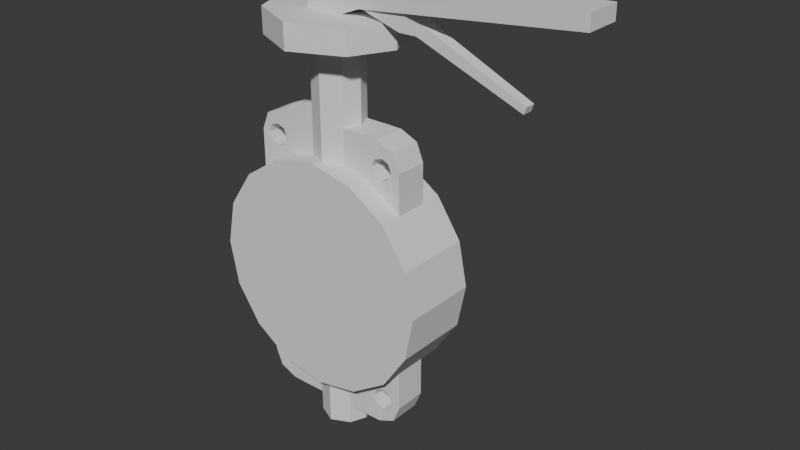 # Source: VALVOLA_BRABULETA_Modelagem_finalizada.blend  (saved by Blender 4.0.36; exported with 4.5.12 LTS)
import bpy
from mathutils import Matrix  # noqa: F401  (used for matrix-valued properties, if any)

bpy.ops.wm.read_factory_settings(use_empty=True)
scene = bpy.context.scene
scene.name = 'Scene'

# ---- collections
col_collection = bpy.data.collections.new('Collection'); scene.collection.children.link(col_collection)

# ---- world
world_world = bpy.data.worlds.new('World'); scene.world = world_world
world_world.use_nodes = True; world_world.node_tree.nodes.clear()
_N = world_world.node_tree.nodes; _L = world_world.node_tree.links
n0 = _N.new('ShaderNodeOutputWorld'); n0.name = 'World Output'; n0.location = (300, 300)
n1 = _N.new('ShaderNodeBackground'); n1.name = 'Background'; n1.location = (10, 300)
n1.inputs[0].default_value = (0.05088, 0.05088, 0.05088, 1.0)
_L.new(n1.outputs[0], n0.inputs[0])
n0.is_active_output = True
world_world.color = (0.05088, 0.05088, 0.05088)
world_world.use_sun_shadow = False
world_world.sun_shadow_jitter_overblur = 0.0

# ---- meshes
me_cilindro = bpy.data.meshes.new('Cilindro')
me_cilindro.from_pydata([(0.0, 0.3306, 1.0), (0.0, -0.3306, 1.0), (0.3827, 0.3306, 0.9239), (0.3827, -0.3306, 0.9239), (0.7071, 0.3306, 0.7071), (0.7071, -0.3306, 0.7071), (0.9239, 0.3306, 0.3827), (0.9239, -0.3306, 0.3827), (1.0, 0.3306, 0.0), (1.0, -0.3306, 0.0), (-1.0, 0.3306, 0.0), (-1.0, -0.3306, 0.0), (-0.9239, 0.3306, 0.3827), (-0.9239, -0.3306, 0.3827), (-0.7071, 0.3306, 0.7071), (-0.7071, -0.3306, 0.7071), (-0.3827, 0.3306, 0.9239), (-0.3827, -0.3306, 0.9239), (0.0, 0.2132, 0.9792), (0.0, -0.2132, 0.9792), (0.3827, -0.1406, 0.9239), (0.3827, 0.1406, 0.9239), (0.7071, -0.1406, 0.7071), (0.7071, -2.98e-08, 0.7071), (0.7071, 0.1406, 0.7071), (0.9239, -0.1406, 0.3827), (0.9239, -2.98e-08, 0.3827), (0.9239, 0.1406, 0.3827), (1.0, -0.1406, 0.0), (1.0, 0.0, 0.0), (1.0, 0.1406, 0.0), (-1.0, -0.1406, 0.0), (-1.0, 0.0, 0.0), (-1.0, 0.1406, 0.0), (-0.9239, -0.1406, 0.3827), (-0.9239, -2.98e-08, 0.3827), (-0.9239, 0.1406, 0.3827), (-0.7071, -0.1406, 0.7071), (-0.7071, -2.98e-08, 0.7071), (-0.7071, 0.1406, 0.7071), (-0.3827, -0.1406, 0.9239), (-0.3827, 0.1406, 0.9239), (-0.1913, 0.3306, 0.9619), (-0.1913, -0.3306, 0.9619), (-0.1605, 0.1387, 0.9619), (-0.2211, -2.98e-08, 0.9575), (-0.1605, -0.1387, 0.9619), (0.1913, 0.3306, 0.9619), (0.1913, -0.3306, 0.9619), (0.1605, 0.1387, 0.9619), (0.2211, -2.98e-08, 0.9575), (0.1605, -0.1387, 0.9619), (0.0, 0.2132, 1.937), (3.385e-09, 0.5536, 2.157), (0.0, -0.2132, 1.937), (-0.1605, 0.1387, 1.936), (-0.2211, -2.98e-08, 1.935), (-0.1605, -0.1387, 1.936), (0.1605, 0.1387, 1.936), (0.2211, -2.98e-08, 1.935), (0.1605, -0.1387, 1.936), (0.3827, -0.1406, 1.268), (0.3827, -2.98e-08, 1.268), (0.3827, 0.1406, 1.268), (-0.4169, -0.3602, 1.94), (-0.5742, -2.095e-08, 1.932), (-0.4169, 0.3602, 1.94), (3.385e-09, -0.5536, 1.943), (3.385e-09, 0.5536, 1.943), (-0.3827, -0.1406, 1.268), (-0.3827, -2.98e-08, 1.268), (-0.3827, 0.1406, 1.268), (0.1605, 0.1387, 1.269), (0.2211, -2.98e-08, 1.269), (0.1605, -0.1387, 1.269), (-0.1605, 0.1387, 1.269), (-0.2211, -2.98e-08, 1.269), (-0.1605, -0.1387, 1.269), (0.7071, -0.1406, 1.05), (0.4953, -0.1406, 1.266), (0.6451, -0.1406, 1.201), (0.7071, -2.98e-08, 1.05), (0.4953, -2.98e-08, 1.266), (0.6451, -2.98e-08, 1.201), (0.4953, 0.1406, 1.266), (0.7071, 0.1406, 1.05), (0.6451, 0.1406, 1.201), (-0.4953, -0.1406, 1.266), (-0.7071, -0.1406, 1.05), (-0.6451, -0.1406, 1.201), (-0.4953, -2.98e-08, 1.266), (-0.7071, -2.98e-08, 1.05), (-0.6451, -2.98e-08, 1.201), (-0.7071, 0.1406, 1.05), (-0.4953, 0.1406, 1.266), (-0.6451, 0.1406, 1.201), (0.4169, 0.3602, 1.94), (0.5742, -2.095e-08, 1.932), (0.4169, -0.3602, 1.94), (0.4169, 0.3602, 2.154), (-0.4169, -0.3602, 2.154), (3.385e-09, -0.5536, 2.157), (4.738e-09, -2.98e-08, 2.151), (-0.5742, -2.095e-08, 2.146), (-0.4169, 0.3602, 2.154), (0.4169, -0.3602, 2.154), (0.5742, -2.095e-08, 2.146), (-0.55, -0.1376, 0.9423), (-0.4751, -0.1396, 0.9669), (-0.4504, -0.1376, 1.037), (-0.4751, -0.1396, 1.105), (-0.5476, -0.1376, 1.129), (-0.6132, -0.1396, 1.105), (-0.6372, -0.1376, 1.039), (-0.615, -0.1396, 0.9669), (0.5265, -0.1378, 0.943), (0.6013, -0.14, 0.9671), (0.6274, -0.1378, 1.039), (0.6013, -0.14, 1.102), (0.5391, -0.1378, 1.127), (0.4667, -0.14, 1.102), (0.4407, -0.1378, 1.039), (0.4667, -0.14, 0.9707), (0.5242, 0.1378, 0.9416), (0.4667, 0.14, 0.9707), (0.4407, 0.1378, 1.038), (0.4656, 0.14, 1.101), (0.543, 0.1378, 1.125), (0.6021, 0.14, 1.101), (0.6272, 0.1378, 1.039), (0.6, 0.14, 0.9662), (-0.549, 0.1376, 0.9438), (-0.6145, 0.1396, 0.9679), (-0.6362, 0.1376, 1.04), (-0.6124, 0.1396, 1.104), (-0.5483, 0.1376, 1.129), (-0.474, 0.1396, 1.105), (-0.4504, 0.1376, 1.038), (-0.475, 0.1396, 0.9676), (0.0, 0.3306, -1.0), (0.0, -0.3306, -1.0), (0.3827, 0.3306, -0.9239), (0.3827, -0.3306, -0.9239), (0.7071, 0.3306, -0.7071), (0.7071, -0.3306, -0.7071), (0.9239, 0.3306, -0.3827), (0.9239, -0.3306, -0.3827), (-0.9239, 0.3306, -0.3827), (-0.9239, -0.3306, -0.3827), (-0.7071, 0.3306, -0.7071), (-0.7071, -0.3306, -0.7071), (-0.3827, 0.3306, -0.9239), (-0.3827, -0.3306, -0.9239), (0.0, 0.2132, -0.9792), (0.0, -0.2132, -0.9792), (0.3827, -0.1406, -0.9239), (0.3827, 0.1406, -0.9239), (0.7071, -0.1406, -0.7071), (0.7071, -2.98e-08, -0.7071), (0.7071, 0.1406, -0.7071), (0.9239, -0.1406, -0.3827), (0.9239, -2.98e-08, -0.3827), (0.9239, 0.1406, -0.3827), (-0.9239, -0.1406, -0.3827), (-0.9239, -2.98e-08, -0.3827), (-0.9239, 0.1406, -0.3827), (-0.7071, -0.1406, -0.7071), (-0.7071, -2.98e-08, -0.7071), (-0.7071, 0.1406, -0.7071), (-0.3827, -0.1406, -0.9239), (-0.3827, 0.1406, -0.9239), (-0.1913, 0.3306, -0.9619), (-0.1913, -0.3306, -0.9619), (-0.1605, 0.1387, -0.9619), (-0.2211, -2.98e-08, -0.9575), (-0.1605, -0.1387, -0.9619), (0.1913, 0.3306, -0.9619), (0.1913, -0.3306, -0.9619), (0.1605, 0.1387, -0.9619), (0.2211, -2.98e-08, -0.9575), (0.1605, -0.1387, -0.9619), (0.0, 0.2132, -1.451), (0.0, -0.2132, -1.451), (-0.1605, 0.1387, -1.45), (-0.2211, -2.98e-08, -1.448), (-0.1605, -0.1387, -1.45), (0.1605, 0.1387, -1.45), (0.2211, -2.98e-08, -1.448), (0.1605, -0.1387, -1.45), (0.3827, -0.1406, -1.268), (0.3827, -2.98e-08, -1.268), (0.3827, 0.1406, -1.268), (-0.3827, -0.1406, -1.268), (-0.3827, -2.98e-08, -1.268), (-0.3827, 0.1406, -1.268), (0.1605, 0.1387, -1.269), (0.2211, -2.98e-08, -1.269), (0.1605, -0.1387, -1.269), (-0.1605, 0.1387, -1.269), (-0.2211, -2.98e-08, -1.269), (-0.1605, -0.1387, -1.269), (0.7071, -0.1406, -1.05), (0.4953, -0.1406, -1.266), (0.6451, -0.1406, -1.201), (0.7071, -2.98e-08, -1.05), (0.4953, -2.98e-08, -1.266), (0.6451, -2.98e-08, -1.201), (0.4953, 0.1406, -1.266), (0.7071, 0.1406, -1.05), (0.6451, 0.1406, -1.201), (-0.4953, -0.1406, -1.266), (-0.7071, -0.1406, -1.05), (-0.6451, -0.1406, -1.201), (-0.4953, -2.98e-08, -1.266), (-0.7071, -2.98e-08, -1.05), (-0.6451, -2.98e-08, -1.201), (-0.7071, 0.1406, -1.05), (-0.4953, 0.1406, -1.266), (-0.6451, 0.1406, -1.201), (-0.55, -0.1376, -0.9423), (-0.4751, -0.1396, -0.9669), (-0.4504, -0.1376, -1.037), (-0.4751, -0.1396, -1.105), (-0.5476, -0.1376, -1.129), (-0.6132, -0.1396, -1.105), (-0.6372, -0.1376, -1.039), (-0.615, -0.1396, -0.9669), (0.5265, -0.1378, -0.943), (0.6013, -0.14, -0.9671), (0.6274, -0.1378, -1.039), (0.6013, -0.14, -1.102), (0.5391, -0.1378, -1.127), (0.4667, -0.14, -1.102), (0.4407, -0.1378, -1.039), (0.4667, -0.14, -0.9707), (0.5242, 0.1378, -0.9416), (0.4667, 0.14, -0.9707), (0.4407, 0.1378, -1.038), (0.4656, 0.14, -1.101), (0.543, 0.1378, -1.125), (0.6021, 0.14, -1.101), (0.6272, 0.1378, -1.039), (0.6, 0.14, -0.9662), (-0.549, 0.1376, -0.9438), (-0.6145, 0.1396, -0.9679), (-0.6362, 0.1376, -1.04), (-0.6124, 0.1396, -1.104), (-0.5483, 0.1376, -1.129), (-0.474, 0.1396, -1.105), (-0.4504, 0.1376, -1.038), (-0.475, 0.1396, -0.9676)], [], [(51, 48, 3, 20), (20, 3, 5, 22), (22, 5, 7, 25), (25, 7, 9, 28), (31, 11, 13, 34), (34, 13, 15, 37), (37, 15, 17, 40), (46, 43, 1, 19), (42, 44, 18, 0), (19, 51, 60, 54), (50, 49, 58, 59), (14, 39, 41, 16), (50, 51, 74, 73), (51, 20, 61, 74), (12, 36, 39, 14), (36, 35, 38, 39), (35, 34, 37, 38), (10, 33, 36, 12), (33, 32, 35, 36), (32, 31, 34, 35), (47, 2, 4, 6, 8, 10, 12, 14, 16, 42, 0), (1, 43, 17, 15, 13, 11, 9, 7, 5, 3, 48), (6, 27, 30, 8), (27, 26, 29, 30), (26, 25, 28, 29), (4, 24, 27, 6), (24, 23, 26, 27), (23, 22, 25, 26), (2, 21, 24, 4), (39, 38, 91, 93), (45, 44, 75, 76), (47, 49, 21, 2), (46, 45, 76, 77), (21, 49, 72, 63), (40, 46, 77, 69), (23, 24, 85, 81), (16, 41, 44, 42), (40, 17, 43, 46), (44, 45, 56, 55), (51, 50, 59, 60), (0, 18, 49, 47), (19, 1, 48, 51), (54, 60, 98, 67), (59, 58, 96, 97), (52, 55, 66, 68), (57, 54, 67, 64), (49, 18, 52, 58), (46, 19, 54, 57), (18, 44, 55, 52), (45, 46, 57, 56), (41, 138, 137, 136, 135, 134, 95, 94, 71), (37, 40, 69, 110, 109, 108, 107, 114, 88), (24, 21, 63, 126, 125, 124, 123, 130, 85), (20, 122, 121, 120, 119, 118, 80, 79, 61), (72, 73, 62, 63), (73, 74, 61, 62), (70, 69, 77, 76), (71, 70, 76, 75), (65, 64, 100, 103), (94, 90, 70, 71), (62, 61, 79, 82), (49, 50, 73, 72), (63, 62, 82, 84), (38, 37, 88, 91), (90, 87, 69, 70), (44, 41, 71, 75), (78, 81, 83, 80), (80, 83, 82, 79), (81, 85, 86, 83), (83, 86, 84, 82), (87, 90, 92, 89), (89, 92, 91, 88), (90, 94, 95, 92), (92, 95, 93, 91), (22, 23, 81, 78), (96, 68, 53, 99), (98, 97, 106, 105), (66, 65, 103, 104), (58, 52, 68, 96), (56, 57, 64, 65), (60, 59, 97, 98), (55, 56, 65, 66), (104, 103, 102, 53), (103, 100, 101, 102), (102, 101, 105, 106), (53, 102, 106, 99), (67, 98, 105, 101), (64, 67, 101, 100), (68, 66, 104, 53), (97, 96, 99, 106), (88, 114, 113, 112, 111, 110, 69, 87, 89), (80, 118, 117, 116, 115, 122, 20, 22, 78), (85, 130, 129, 128, 127, 126, 63, 84, 86), (95, 134, 133, 132, 131, 138, 41, 39, 93), (119, 120, 126, 127), (120, 121, 125, 126), (121, 122, 124, 125), (122, 115, 123, 124), (118, 119, 127, 128), (117, 118, 128, 129), (116, 117, 129, 130), (115, 116, 130, 123), (111, 112, 134, 135), (112, 113, 133, 134), (113, 114, 132, 133), (114, 107, 131, 132), (107, 108, 138, 131), (108, 109, 137, 138), (109, 110, 136, 137), (110, 111, 135, 136), (180, 155, 142, 177), (155, 157, 144, 142), (157, 160, 146, 144), (160, 28, 9, 146), (31, 163, 148, 11), (163, 166, 150, 148), (166, 169, 152, 150), (175, 154, 140, 172), (171, 139, 153, 173), (154, 182, 188, 180), (179, 187, 186, 178), (149, 151, 170, 168), (179, 196, 197, 180), (180, 197, 189, 155), (147, 149, 168, 165), (165, 168, 167, 164), (164, 167, 166, 163), (10, 147, 165, 33), (33, 165, 164, 32), (32, 164, 163, 31), (176, 139, 171, 151, 149, 147, 10, 8, 145, 143, 141), (140, 177, 142, 144, 146, 9, 11, 148, 150, 152, 172), (145, 8, 30, 162), (162, 30, 29, 161), (161, 29, 28, 160), (143, 145, 162, 159), (159, 162, 161, 158), (158, 161, 160, 157), (141, 143, 159, 156), (168, 216, 214, 167), (174, 199, 198, 173), (176, 141, 156, 178), (175, 200, 199, 174), (156, 191, 195, 178), (169, 192, 200, 175), (158, 204, 208, 159), (151, 171, 173, 170), (169, 175, 172, 152), (173, 183, 184, 174), (180, 188, 187, 179), (139, 176, 178, 153), (154, 180, 177, 140), (178, 186, 181, 153), (175, 185, 182, 154), (153, 181, 183, 173), (174, 184, 185, 175), (170, 194, 217, 218, 246, 247, 248, 249, 250), (166, 211, 226, 219, 220, 221, 222, 192, 169), (159, 208, 242, 235, 236, 237, 238, 191, 156), (155, 189, 202, 203, 230, 231, 232, 233, 234), (195, 191, 190, 196), (196, 190, 189, 197), (193, 199, 200, 192), (194, 198, 199, 193), (217, 194, 193, 213), (190, 205, 202, 189), (178, 195, 196, 179), (191, 207, 205, 190), (167, 214, 211, 166), (213, 193, 192, 210), (173, 198, 194, 170), (201, 203, 206, 204), (203, 202, 205, 206), (204, 206, 209, 208), (206, 205, 207, 209), (210, 212, 215, 213), (212, 211, 214, 215), (213, 215, 218, 217), (215, 214, 216, 218), (157, 201, 204, 158), (181, 186, 187, 188, 182, 185, 184, 183), (211, 212, 210, 192, 222, 223, 224, 225, 226), (203, 201, 157, 155, 234, 227, 228, 229, 230), (208, 209, 207, 191, 238, 239, 240, 241, 242), (218, 216, 168, 170, 250, 243, 244, 245, 246), (231, 239, 238, 232), (232, 238, 237, 233), (233, 237, 236, 234), (234, 236, 235, 227), (230, 240, 239, 231), (229, 241, 240, 230), (228, 242, 241, 229), (227, 235, 242, 228), (223, 247, 246, 224), (224, 246, 245, 225), (225, 245, 244, 226), (226, 244, 243, 219), (219, 243, 250, 220), (220, 250, 249, 221), (221, 249, 248, 222), (222, 248, 247, 223)])
_uv = me_cilindro.uv_layers.new(name='Mapa UV')
_uv.uv.foreach_set('vector', [0.9688, 0.875, 0.9688, 1.0, 0.9375, 1.0, 0.9375, 0.875, 0.9375, 0.875, 0.9375, 1.0, 0.875, 1.0, 0.875, 0.875, 0.875, 0.875, 0.875, 1.0, 0.8125, 1.0, 0.8125, 0.875, 0.8125, 0.875, 0.8125, 1.0, 0.75, 1.0, 0.75, 0.875, 0.25, 0.875, 0.25, 1.0, 0.1875, 1.0, 0.1875, 0.875, 0.1875, 0.875, 0.1875, 1.0, 0.125, 1.0, 0.125, 0.875, 0.125, 0.875, 0.125, 1.0, 0.0625, 1.0, 0.0625, 0.875, 0.03125, 0.875, 0.03125, 1.0, 0.0, 1.0, 0.0, 0.875, 0.03125, 0.5, 0.03125, 0.625, 0.0, 0.625, 0.0, 0.5, 1.0, 0.875, 0.9688, 0.875, 0.9688, 0.875, 1.0, 0.875, 0.9688, 0.75, 0.9688, 0.625, 0.9688, 0.625, 0.9688, 0.75, 0.125, 0.5, 0.125, 0.625, 0.0625, 0.625, 0.0625, 0.5, 0.9688, 0.75, 0.9688, 0.875, 0.9688, 0.875, 0.9688, 0.75, 0.9688, 0.875, 0.9375, 0.875, 0.9375, 0.875, 0.9688, 0.875, 0.1875, 0.5, 0.1875, 0.625, 0.125, 0.625, 0.125, 0.5, 0.1875, 0.625, 0.1875, 0.75, 0.125, 0.75, 0.125, 0.625, 0.1875, 0.75, 0.1875, 0.875, 0.125, 0.875, 0.125, 0.75, 0.25, 0.5, 0.25, 0.625, 0.1875, 0.625, 0.1875, 0.5, 0.25, 0.625, 0.25, 0.75, 0.1875, 0.75, 0.1875, 0.625, 0.25, 0.75, 0.25, 0.875, 0.1875, 0.875, 0.1875, 0.75, 0.9688, 0.5, 0.9375, 0.5, 0.875, 0.5, 0.8125, 0.5, 0.75, 0.5, 0.25, 0.5, 0.1875, 0.5, 0.125, 0.5, 0.0625, 0.5, 0.03125, 0.5, 1.0, 0.5, 0.0, 1.0, 0.03125, 1.0, 0.0625, 1.0, 0.125, 1.0, 0.1875, 1.0, 0.25, 1.0, 0.75, 1.0, 0.8125, 1.0, 0.875, 1.0, 0.9375, 1.0, 0.9688, 1.0, 0.8125, 0.5, 0.8125, 0.625, 0.75, 0.625, 0.75, 0.5, 0.8125, 0.625, 0.8125, 0.75, 0.75, 0.75, 0.75, 0.625, 0.8125, 0.75, 0.8125, 0.875, 0.75, 0.875, 0.75, 0.75, 0.875, 0.5, 0.875, 0.625, 0.8125, 0.625, 0.8125, 0.5, 0.875, 0.625, 0.875, 0.75, 0.8125, 0.75, 0.8125, 0.625, 0.875, 0.75, 0.875, 0.875, 0.8125, 0.875, 0.8125, 0.75, 0.9375, 0.5, 0.9375, 0.625, 0.875, 0.625, 0.875, 0.5, 0.125, 0.625, 0.125, 0.75, 0.125, 0.75, 0.125, 0.625, 0.03125, 0.75, 0.03125, 0.625, 0.03125, 0.625, 0.03125, 0.75, 0.9688, 0.5, 0.9688, 0.625, 0.9375, 0.625, 0.9375, 0.5, 0.03125, 0.875, 0.03125, 0.75, 0.03125, 0.75, 0.03125, 0.875, 0.9375, 0.625, 0.9688, 0.625, 0.9688, 0.625, 0.9375, 0.625, 0.0625, 0.875, 0.03125, 0.875, 0.03125, 0.875, 0.0625, 0.875, 0.875, 0.75, 0.875, 0.625, 0.875, 0.625, 0.875, 0.75, 0.0625, 0.5, 0.0625, 0.625, 0.03125, 0.625, 0.03125, 0.5, 0.0625, 0.875, 0.0625, 1.0, 0.03125, 1.0, 0.03125, 0.875, 0.03125, 0.625, 0.03125, 0.75, 0.03125, 0.75, 0.03125, 0.625, 0.9688, 0.875, 0.9688, 0.75, 0.9688, 0.75, 0.9688, 0.875, 1.0, 0.5, 1.0, 0.625, 0.9688, 0.625, 0.9688, 0.5, 1.0, 0.875, 1.0, 1.0, 0.9688, 1.0, 0.9688, 0.875, 1.0, 0.875, 0.9688, 0.875, 0.9688, 0.875, 1.0, 0.875, 0.9688, 0.75, 0.9688, 0.625, 0.9688, 0.625, 0.9688, 0.75, 0.0, 0.625, 0.03125, 0.625, 0.03125, 0.625, 0.0, 0.625, 0.03125, 0.875, 0.0, 0.875, 0.0, 0.875, 0.03125, 0.875, 0.9688, 0.625, 1.0, 0.625, 1.0, 0.625, 0.9688, 0.625, 0.03125, 0.875, 0.0, 0.875, 0.0, 0.875, 0.03125, 0.875, 0.0, 0.625, 0.03125, 0.625, 0.03125, 0.625, 0.0, 0.625, 0.03125, 0.75, 0.03125, 0.875, 0.03125, 0.875, 0.03125, 0.75, 0.0625, 0.625, 0.07337, 0.625, 0.07351, 0.625, 0.07359, 0.625, 0.0906, 0.625, 0.1137, 0.625, 0.121, 0.625, 0.08419, 0.625, 0.0625, 0.625, 0.125, 0.875, 0.0625, 0.875, 0.0625, 0.875, 0.07855, 0.875, 0.07835, 0.875, 0.07808, 0.875, 0.0953, 0.875, 0.1104, 0.875, 0.125, 0.875, 0.875, 0.625, 0.9375, 0.625, 0.9375, 0.625, 0.9233, 0.625, 0.9235, 0.625, 0.9237, 0.625, 0.9035, 0.625, 0.8888, 0.625, 0.875, 0.625, 0.9375, 0.875, 0.9237, 0.875, 0.9235, 0.875, 0.9233, 0.875, 0.9053, 0.875, 0.8888, 0.875, 0.879, 0.875, 0.9158, 0.875, 0.9375, 0.875, 0.9688, 0.625, 0.9688, 0.75, 0.9375, 0.75, 0.9375, 0.625, 0.9688, 0.75, 0.9688, 0.875, 0.9375, 0.875, 0.9375, 0.75, 0.0625, 0.75, 0.0625, 0.875, 0.03125, 0.875, 0.03125, 0.75, 0.0625, 0.625, 0.0625, 0.75, 0.03125, 0.75, 0.03125, 0.625, 0.03125, 0.75, 0.03125, 0.875, 0.03125, 0.875, 0.03125, 0.75, 0.08419, 0.625, 0.08419, 0.75, 0.0625, 0.75, 0.0625, 0.625, 0.9375, 0.75, 0.9375, 0.875, 0.9158, 0.875, 0.9158, 0.75, 0.9688, 0.625, 0.9688, 0.75, 0.9688, 0.75, 0.9688, 0.625, 0.9375, 0.625, 0.9375, 0.75, 0.9158, 0.75, 0.9158, 0.625, 0.125, 0.75, 0.125, 0.875, 0.125, 0.875, 0.125, 0.75, 0.08419, 0.75, 0.08419, 0.875, 0.0625, 0.875, 0.0625, 0.75, 0.03125, 0.625, 0.0625, 0.625, 0.0625, 0.625, 0.03125, 0.625, 0.875, 0.875, 0.875, 0.75, 0.875, 0.75, 0.879, 0.875, 0.879, 0.875, 0.875, 0.75, 0.9158, 0.75, 0.9158, 0.875, 0.875, 0.75, 0.875, 0.625, 0.879, 0.625, 0.875, 0.75, 0.875, 0.75, 0.879, 0.625, 0.9158, 0.625, 0.9158, 0.75, 0.08419, 0.875, 0.08419, 0.75, 0.125, 0.75, 0.121, 0.875, 0.121, 0.875, 0.125, 0.75, 0.125, 0.75, 0.125, 0.875, 0.08419, 0.75, 0.08419, 0.625, 0.121, 0.625, 0.125, 0.75, 0.125, 0.75, 0.121, 0.625, 0.125, 0.625, 0.125, 0.75, 0.875, 0.875, 0.875, 0.75, 0.875, 0.75, 0.875, 0.875, 0.9688, 0.625, 1.0, 0.625, 1.0, 0.625, 0.9688, 0.625, 0.9688, 0.875, 0.9688, 0.75, 0.9688, 0.75, 0.9688, 0.875, 0.03125, 0.625, 0.03125, 0.75, 0.03125, 0.75, 0.03125, 0.625, 0.9688, 0.625, 1.0, 0.625, 1.0, 0.625, 0.9688, 0.625, 0.03125, 0.75, 0.03125, 0.875, 0.03125, 0.875, 0.03125, 0.75, 0.9688, 0.875, 0.9688, 0.75, 0.9688, 0.75, 0.9688, 0.875, 0.03125, 0.625, 0.03125, 0.75, 0.03125, 0.75, 0.03125, 0.625, 0.03125, 0.625, 0.03125, 0.75, 0.0, 0.75, 0.0, 0.625, 0.03125, 0.75, 0.03125, 0.875, 0.0, 0.875, 0.0, 0.75, 1.0, 0.75, 1.0, 0.875, 0.9688, 0.875, 0.9688, 0.75, 1.0, 0.625, 1.0, 0.75, 0.9688, 0.75, 0.9688, 0.625, 1.0, 0.875, 0.9688, 0.875, 0.9688, 0.875, 1.0, 0.875, 0.03125, 0.875, 0.0, 0.875, 0.0, 0.875, 0.03125, 0.875, 0.0, 0.625, 0.03125, 0.625, 0.03125, 0.625, 0.0, 0.625, 0.9688, 0.75, 0.9688, 0.625, 0.9688, 0.625, 0.9688, 0.75, 0.125, 0.875, 0.1104, 0.875, 0.1112, 0.875, 0.1138, 0.875, 0.09672, 0.875, 0.07855, 0.875, 0.0625, 0.875, 0.08419, 0.875, 0.121, 0.875, 0.879, 0.875, 0.8888, 0.875, 0.891, 0.875, 0.8921, 0.875, 0.909, 0.875, 0.9237, 0.875, 0.9375, 0.875, 0.875, 0.875, 0.875, 0.875, 0.875, 0.625, 0.8888, 0.625, 0.8878, 0.625, 0.8849, 0.625, 0.9029, 0.625, 0.9233, 0.625, 0.9375, 0.625, 0.9158, 0.625, 0.879, 0.625, 0.121, 0.625, 0.1137, 0.625, 0.1111, 0.625, 0.1098, 0.625, 0.09031, 0.625, 0.07337, 0.625, 0.0625, 0.625, 0.125, 0.625, 0.125, 0.625, 0.9053, 0.875, 0.9233, 0.875, 0.9233, 0.625, 0.9029, 0.625, 0.9233, 0.875, 0.9235, 0.875, 0.9235, 0.625, 0.9233, 0.625, 0.9235, 0.875, 0.9237, 0.875, 0.9237, 0.625, 0.9235, 0.625, 0.9237, 0.875, 0.909, 0.875, 0.9035, 0.625, 0.9237, 0.625, 0.8888, 0.875, 0.9053, 0.875, 0.9029, 0.625, 0.8849, 0.625, 0.891, 0.875, 0.8888, 0.875, 0.8849, 0.625, 0.8878, 0.625, 0.8921, 0.875, 0.891, 0.875, 0.8878, 0.625, 0.8888, 0.625, 0.909, 0.875, 0.8921, 0.875, 0.8888, 0.625, 0.9035, 0.625, 0.09672, 0.875, 0.1138, 0.875, 0.1137, 0.625, 0.0906, 0.625, 0.1138, 0.875, 0.1112, 0.875, 0.1111, 0.625, 0.1137, 0.625, 0.1112, 0.875, 0.1104, 0.875, 0.1098, 0.625, 0.1111, 0.625, 0.1104, 0.875, 0.0953, 0.875, 0.09031, 0.625, 0.1098, 0.625, 0.0953, 0.875, 0.07808, 0.875, 0.07337, 0.625, 0.09031, 0.625, 0.07808, 0.875, 0.07835, 0.875, 0.07351, 0.625, 0.07337, 0.625, 0.07835, 0.875, 0.07855, 0.875, 0.07359, 0.625, 0.07351, 0.625, 0.07855, 0.875, 0.09672, 0.875, 0.0906, 0.625, 0.07359, 0.625, 0.9688, 0.875, 0.9375, 0.875, 0.9375, 1.0, 0.9688, 1.0, 0.9375, 0.875, 0.875, 0.875, 0.875, 1.0, 0.9375, 1.0, 0.875, 0.875, 0.8125, 0.875, 0.8125, 1.0, 0.875, 1.0, 0.8125, 0.875, 0.75, 0.875, 0.75, 1.0, 0.8125, 1.0, 0.25, 0.875, 0.1875, 0.875, 0.1875, 1.0, 0.25, 1.0, 0.1875, 0.875, 0.125, 0.875, 0.125, 1.0, 0.1875, 1.0, 0.125, 0.875, 0.0625, 0.875, 0.0625, 1.0, 0.125, 1.0, 0.03125, 0.875, 0.0, 0.875, 0.0, 1.0, 0.03125, 1.0, 0.03125, 0.5, 0.0, 0.5, 0.0, 0.625, 0.03125, 0.625, 1.0, 0.875, 1.0, 0.875, 0.9688, 0.875, 0.9688, 0.875, 0.9688, 0.75, 0.9688, 0.75, 0.9688, 0.625, 0.9688, 0.625, 0.125, 0.5, 0.0625, 0.5, 0.0625, 0.625, 0.125, 0.625, 0.9688, 0.75, 0.9688, 0.75, 0.9688, 0.875, 0.9688, 0.875, 0.9688, 0.875, 0.9688, 0.875, 0.9375, 0.875, 0.9375, 0.875, 0.1875, 0.5, 0.125, 0.5, 0.125, 0.625, 0.1875, 0.625, 0.1875, 0.625, 0.125, 0.625, 0.125, 0.75, 0.1875, 0.75, 0.1875, 0.75, 0.125, 0.75, 0.125, 0.875, 0.1875, 0.875, 0.25, 0.5, 0.1875, 0.5, 0.1875, 0.625, 0.25, 0.625, 0.25, 0.625, 0.1875, 0.625, 0.1875, 0.75, 0.25, 0.75, 0.25, 0.75, 0.1875, 0.75, 0.1875, 0.875, 0.25, 0.875, 0.9688, 0.5, 1.0, 0.5, 0.03125, 0.5, 0.0625, 0.5, 0.125, 0.5, 0.1875, 0.5, 0.25, 0.5, 0.75, 0.5, 0.8125, 0.5, 0.875, 0.5, 0.9375, 0.5, 0.0, 1.0, 0.9688, 1.0, 0.9375, 1.0, 0.875, 1.0, 0.8125, 1.0, 0.75, 1.0, 0.25, 1.0, 0.1875, 1.0, 0.125, 1.0, 0.0625, 1.0, 0.03125, 1.0, 0.8125, 0.5, 0.75, 0.5, 0.75, 0.625, 0.8125, 0.625, 0.8125, 0.625, 0.75, 0.625, 0.75, 0.75, 0.8125, 0.75, 0.8125, 0.75, 0.75, 0.75, 0.75, 0.875, 0.8125, 0.875, 0.875, 0.5, 0.8125, 0.5, 0.8125, 0.625, 0.875, 0.625, 0.875, 0.625, 0.8125, 0.625, 0.8125, 0.75, 0.875, 0.75, 0.875, 0.75, 0.8125, 0.75, 0.8125, 0.875, 0.875, 0.875, 0.9375, 0.5, 0.875, 0.5, 0.875, 0.625, 0.9375, 0.625, 0.125, 0.625, 0.125, 0.625, 0.125, 0.75, 0.125, 0.75, 0.03125, 0.75, 0.03125, 0.75, 0.03125, 0.625, 0.03125, 0.625, 0.9688, 0.5, 0.9375, 0.5, 0.9375, 0.625, 0.9688, 0.625, 0.03125, 0.875, 0.03125, 0.875, 0.03125, 0.75, 0.03125, 0.75, 0.9375, 0.625, 0.9375, 0.625, 0.9688, 0.625, 0.9688, 0.625, 0.0625, 0.875, 0.0625, 0.875, 0.03125, 0.875, 0.03125, 0.875, 0.875, 0.75, 0.875, 0.75, 0.875, 0.625, 0.875, 0.625, 0.0625, 0.5, 0.03125, 0.5, 0.03125, 0.625, 0.0625, 0.625, 0.0625, 0.875, 0.03125, 0.875, 0.03125, 1.0, 0.0625, 1.0, 0.03125, 0.625, 0.03125, 0.625, 0.03125, 0.75, 0.03125, 0.75, 0.9688, 0.875, 0.9688, 0.875, 0.9688, 0.75, 0.9688, 0.75, 1.0, 0.5, 0.9688, 0.5, 0.9688, 0.625, 1.0, 0.625, 1.0, 0.875, 0.9688, 0.875, 0.9688, 1.0, 1.0, 1.0, 0.9688, 0.625, 0.9688, 0.625, 1.0, 0.625, 1.0, 0.625, 0.03125, 0.875, 0.03125, 0.875, 0.0, 0.875, 0.0, 0.875, 0.0, 0.625, 0.0, 0.625, 0.03125, 0.625, 0.03125, 0.625, 0.03125, 0.75, 0.03125, 0.75, 0.03125, 0.875, 0.03125, 0.875, 0.0625, 0.625, 0.0625, 0.625, 0.08419, 0.625, 0.121, 0.625, 0.1137, 0.625, 0.0906, 0.625, 0.07359, 0.625, 0.07351, 0.625, 0.07337, 0.625, 0.125, 0.875, 0.125, 0.875, 0.1104, 0.875, 0.0953, 0.875, 0.07808, 0.875, 0.07835, 0.875, 0.07855, 0.875, 0.0625, 0.875, 0.0625, 0.875, 0.875, 0.625, 0.875, 0.625, 0.8888, 0.625, 0.9035, 0.625, 0.9237, 0.625, 0.9235, 0.625, 0.9233, 0.625, 0.9375, 0.625, 0.9375, 0.625, 0.9375, 0.875, 0.9375, 0.875, 0.9158, 0.875, 0.879, 0.875, 0.8888, 0.875, 0.9053, 0.875, 0.9233, 0.875, 0.9235, 0.875, 0.9237, 0.875, 0.9688, 0.625, 0.9375, 0.625, 0.9375, 0.75, 0.9688, 0.75, 0.9688, 0.75, 0.9375, 0.75, 0.9375, 0.875, 0.9688, 0.875, 0.0625, 0.75, 0.03125, 0.75, 0.03125, 0.875, 0.0625, 0.875, 0.0625, 0.625, 0.03125, 0.625, 0.03125, 0.75, 0.0625, 0.75, 0.08419, 0.625, 0.0625, 0.625, 0.0625, 0.75, 0.08419, 0.75, 0.9375, 0.75, 0.9158, 0.75, 0.9158, 0.875, 0.9375, 0.875, 0.9688, 0.625, 0.9688, 0.625, 0.9688, 0.75, 0.9688, 0.75, 0.9375, 0.625, 0.9158, 0.625, 0.9158, 0.75, 0.9375, 0.75, 0.125, 0.75, 0.125, 0.75, 0.125, 0.875, 0.125, 0.875, 0.08419, 0.75, 0.0625, 0.75, 0.0625, 0.875, 0.08419, 0.875, 0.03125, 0.625, 0.03125, 0.625, 0.0625, 0.625, 0.0625, 0.625, 0.875, 0.875, 0.879, 0.875, 0.875, 0.75, 0.875, 0.75, 0.879, 0.875, 0.9158, 0.875, 0.9158, 0.75, 0.875, 0.75, 0.875, 0.75, 0.875, 0.75, 0.879, 0.625, 0.875, 0.625, 0.875, 0.75, 0.9158, 0.75, 0.9158, 0.625, 0.879, 0.625, 0.08419, 0.875, 0.121, 0.875, 0.125, 0.75, 0.08419, 0.75, 0.121, 0.875, 0.125, 0.875, 0.125, 0.75, 0.125, 0.75, 0.08419, 0.75, 0.125, 0.75, 0.121, 0.625, 0.08419, 0.625, 0.125, 0.75, 0.125, 0.75, 0.125, 0.625, 0.121, 0.625, 0.875, 0.875, 0.875, 0.875, 0.875, 0.75, 0.875, 0.75, 1.0, 0.625, 0.9688, 0.625, 0.9688, 0.75, 0.9688, 0.875, 1.0, 0.875, 0.03125, 0.875, 0.03125, 0.75, 0.03125, 0.625, 0.125, 0.875, 0.121, 0.875, 0.08419, 0.875, 0.0625, 0.875, 0.07855, 0.875, 0.09672, 0.875, 0.1138, 0.875, 0.1112, 0.875, 0.1104, 0.875, 0.879, 0.875, 0.875, 0.875, 0.875, 0.875, 0.9375, 0.875, 0.9237, 0.875, 0.909, 0.875, 0.8921, 0.875, 0.891, 0.875, 0.8888, 0.875, 0.875, 0.625, 0.879, 0.625, 0.9158, 0.625, 0.9375, 0.625, 0.9233, 0.625, 0.9029, 0.625, 0.8849, 0.625, 0.8878, 0.625, 0.8888, 0.625, 0.121, 0.625, 0.125, 0.625, 0.125, 0.625, 0.0625, 0.625, 0.07337, 0.625, 0.09031, 0.625, 0.1098, 0.625, 0.1111, 0.625, 0.1137, 0.625, 0.9053, 0.875, 0.9029, 0.625, 0.9233, 0.625, 0.9233, 0.875, 0.9233, 0.875, 0.9233, 0.625, 0.9235, 0.625, 0.9235, 0.875, 0.9235, 0.875, 0.9235, 0.625, 0.9237, 0.625, 0.9237, 0.875, 0.9237, 0.875, 0.9237, 0.625, 0.9035, 0.625, 0.909, 0.875, 0.8888, 0.875, 0.8849, 0.625, 0.9029, 0.625, 0.9053, 0.875, 0.891, 0.875, 0.8878, 0.625, 0.8849, 0.625, 0.8888, 0.875, 0.8921, 0.875, 0.8888, 0.625, 0.8878, 0.625, 0.891, 0.875, 0.909, 0.875, 0.9035, 0.625, 0.8888, 0.625, 0.8921, 0.875, 0.09672, 0.875, 0.0906, 0.625, 0.1137, 0.625, 0.1138, 0.875, 0.1138, 0.875, 0.1137, 0.625, 0.1111, 0.625, 0.1112, 0.875, 0.1112, 0.875, 0.1111, 0.625, 0.1098, 0.625, 0.1104, 0.875, 0.1104, 0.875, 0.1098, 0.625, 0.09031, 0.625, 0.0953, 0.875, 0.0953, 0.875, 0.09031, 0.625, 0.07337, 0.625, 0.07808, 0.875, 0.07808, 0.875, 0.07337, 0.625, 0.07351, 0.625, 0.07835, 0.875, 0.07835, 0.875, 0.07351, 0.625, 0.07359, 0.625, 0.07855, 0.875, 0.07855, 0.875, 0.07359, 0.625, 0.0906, 0.625, 0.09672, 0.875])
me_cilindro.update()
me_cube = bpy.data.meshes.new('Cube')
me_cube.from_pydata([(-0.1518, -0.1518, -0.1453), (-0.1518, -0.1518, 0.1584), (-0.1518, 0.1518, -0.1453), (-0.1518, 0.1518, 0.1584), (0.1518, -0.1518, -0.1453), (0.1518, -0.1518, 0.1584), (0.1518, 0.1518, -0.1453), (0.1518, 0.1518, 0.1584), (0.3481, 0.1518, 0.1551), (0.3481, 0.1518, -0.066), (0.3481, -0.1518, -0.066), (0.3481, -0.1518, 0.1551), (2.2, 0.1518, 0.2561), (2.2, 0.1518, 0.1322), (2.2, -0.1518, 0.1322), (2.2, -0.1518, 0.2561)], [], [(0, 1, 3, 2), (2, 3, 7, 6), (5, 4, 10, 11), (4, 5, 1, 0), (2, 6, 4, 0), (7, 3, 1, 5), (10, 9, 13, 14), (4, 6, 9, 10), (7, 5, 11, 8), (6, 7, 8, 9), (13, 12, 15, 14), (8, 11, 15, 12), (9, 8, 12, 13), (11, 10, 14, 15)])
_uv = me_cube.uv_layers.new(name='UVMap')
_uv.uv.foreach_set('vector', [0.375, 0.0, 0.625, 0.0, 0.625, 0.25, 0.375, 0.25, 0.375, 0.25, 0.625, 0.25, 0.625, 0.5, 0.375, 0.5, 0.625, 0.75, 0.375, 0.75, 0.375, 0.75, 0.625, 0.75, 0.375, 0.75, 0.625, 0.75, 0.625, 1.0, 0.375, 1.0, 0.125, 0.5, 0.375, 0.5, 0.375, 0.75, 0.125, 0.75, 0.625, 0.5, 0.875, 0.5, 0.875, 0.75, 0.625, 0.75, 0.375, 0.75, 0.375, 0.5, 0.375, 0.5, 0.375, 0.75, 0.375, 0.75, 0.375, 0.5, 0.375, 0.5, 0.375, 0.75, 0.625, 0.5, 0.625, 0.75, 0.625, 0.75, 0.625, 0.5, 0.375, 0.5, 0.625, 0.5, 0.625, 0.5, 0.375, 0.5, 0.375, 0.5, 0.625, 0.5, 0.625, 0.75, 0.375, 0.75, 0.625, 0.5, 0.625, 0.75, 0.625, 0.75, 0.625, 0.5, 0.375, 0.5, 0.625, 0.5, 0.625, 0.5, 0.375, 0.5, 0.625, 0.75, 0.375, 0.75, 0.375, 0.75, 0.625, 0.75])
me_cube.update()
me_cube_001 = bpy.data.meshes.new('Cube.001')
me_cube_001.from_pydata([(-0.01168, -0.1362, -0.144), (-0.01168, -0.1362, 0.1284), (-0.01168, 0.1362, -0.144), (-0.01168, 0.1362, 0.1284), (0.5368, -0.1215, -0.07386), (0.5194, -0.1215, 0.1227), (0.5368, 0.1215, -0.07386), (0.5194, 0.1215, 0.1227), (0.6731, 0.05308, 0.1113), (0.6858, 0.05308, -0.03181), (0.6858, -0.05308, -0.03181), (0.6731, -0.05308, 0.1113), (2.157, 0.04424, 0.1684), (2.157, 0.04424, 0.08572), (2.157, -0.04424, 0.08572), (2.157, -0.04424, 0.1684)], [], [(0, 1, 3, 2), (2, 3, 7, 6), (5, 4, 10, 11), (4, 5, 1, 0), (2, 6, 4, 0), (7, 3, 1, 5), (10, 9, 13, 14), (4, 6, 9, 10), (7, 5, 11, 8), (6, 7, 8, 9), (13, 12, 15, 14), (8, 11, 15, 12), (9, 8, 12, 13), (11, 10, 14, 15)])
_uv = me_cube_001.uv_layers.new(name='UVMap')
_uv.uv.foreach_set('vector', [0.375, 0.0, 0.625, 0.0, 0.625, 0.25, 0.375, 0.25, 0.375, 0.25, 0.625, 0.25, 0.625, 0.5, 0.375, 0.5, 0.625, 0.75, 0.375, 0.75, 0.375, 0.75, 0.625, 0.75, 0.375, 0.75, 0.625, 0.75, 0.625, 1.0, 0.375, 1.0, 0.125, 0.5, 0.375, 0.5, 0.375, 0.75, 0.125, 0.75, 0.625, 0.5, 0.875, 0.5, 0.875, 0.75, 0.625, 0.75, 0.375, 0.75, 0.375, 0.5, 0.375, 0.5, 0.375, 0.75, 0.375, 0.75, 0.375, 0.5, 0.375, 0.5, 0.375, 0.75, 0.625, 0.5, 0.625, 0.75, 0.625, 0.75, 0.625, 0.5, 0.375, 0.5, 0.625, 0.5, 0.625, 0.5, 0.375, 0.5, 0.375, 0.5, 0.625, 0.5, 0.625, 0.75, 0.375, 0.75, 0.625, 0.5, 0.625, 0.75, 0.625, 0.75, 0.625, 0.5, 0.375, 0.5, 0.625, 0.5, 0.625, 0.5, 0.375, 0.5, 0.625, 0.75, 0.375, 0.75, 0.375, 0.75, 0.625, 0.75])
me_cube_001.update()

# ---- objects
ob_cilindro = bpy.data.objects.new('Cilindro', me_cilindro)
ob_cube = bpy.data.objects.new('Cube', me_cube)
ob_cube_001 = bpy.data.objects.new('Cube.001', me_cube_001)
ob_valvula_errada = bpy.data.objects.new('Valvula errada', None)

# ---- transforms, parenting, visibility, modifiers, constraints
ob_cilindro.parent = ob_valvula_errada
ob_cilindro.location = (0.0, 0.0, 0.0)
ob_cube.parent = ob_valvula_errada
ob_cube.location = (0.0, 0.0, 2.287)
ob_cube_001.parent = ob_valvula_errada
ob_cube_001.location = (0.3988, 0.0, 2.306)
ob_cube_001.rotation_euler = (1.653e-07, -3.47, 3.142)
ob_cube_001.scale = (0.6542, 1.0, 0.722)
ob_valvula_errada.location = (0.0, 0.0, 0.0)
ob_valvula_errada.empty_display_type = 'ARROWS'

# ---- collection membership
col_collection.objects.link(ob_cilindro)
col_collection.objects.link(ob_cube)
col_collection.objects.link(ob_cube_001)
col_collection.objects.link(ob_valvula_errada)

# ---- scene / render settings (as saved in the file)
scene.frame_start = 1; scene.frame_end = 250; scene.frame_set(1)
scene.render.engine = 'BLENDER_EEVEE_NEXT'
scene.cycles.sampling_pattern = 'TABULATED_SOBOL'
bpy.context.view_layer.update()

# ---- added for rendering (the .blend has no active camera and no usable light): camera, sun
cam_auto = bpy.data.cameras.new('AutoCamera')
cam_auto.lens = 50.0
cam_auto.sensor_width = 36.0
cam_auto.clip_end = 1000.0
ob_auto_camera = bpy.data.objects.new('AutoCamera', cam_auto)
scene.collection.objects.link(ob_auto_camera)
ob_auto_camera.location = (5.44439, -5.81352, 4.42177)
ob_auto_camera.rotation_euler = (1.09748, -7.21219e-08, 0.694738)
scene.camera = ob_auto_camera
light_auto_sun = bpy.data.lights.new('AutoSun', 'SUN')
light_auto_sun.energy = 3.0
light_auto_sun.angle = 0.0523599
ob_auto_sun = bpy.data.objects.new('AutoSun', light_auto_sun)
scene.collection.objects.link(ob_auto_sun)
ob_auto_sun.rotation_euler = (0.872665, 0.174533, 0.523599)
bpy.context.view_layer.update()

